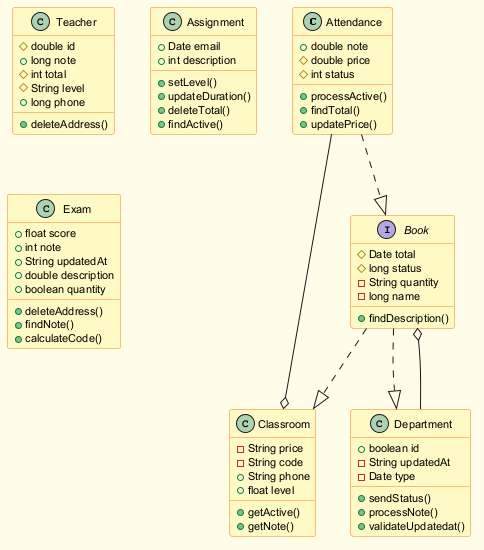

The diagram above was rendered by PlantUML. Its source (embedded in the PNG):
@startuml
skinparam backgroundColor #FFFDE7
skinparam classBackgroundColor #FFF9C4
skinparam classBorderColor #F57F17
skinparam defaultFontSize 11
class Attendance {
  +double note
  #double price
  #int status
  +processActive()
  +findTotal()
  +updatePrice()
}
class Classroom {
  -String price
  -String code
  +String phone
  +float level
  +getActive()
  +getNote()
}
interface Book {
  #Date total
  #long status
  -String quantity
  -long name
  +findDescription()
}
class Teacher {
  #double id
  +long note
  #int total
  #String level
  +long phone
  +deleteAddress()
}
class Department {
  +boolean id
  -String updatedAt
  -Date type
  +sendStatus()
  +processNote()
  +validateUpdatedat()
}
class Assignment {
  +Date email
  +int description
  +setLevel()
  +updateDuration()
  +deleteTotal()
  +findActive()
}
class Exam {
  +float score
  +int note
  +String updatedAt
  +double description
  +boolean quantity
  +deleteAddress()
  +findNote()
  +calculateCode()
}
Attendance ..|> Book
Book ..|> Classroom
Attendance --o Classroom
Department --o Book
Book ..|> Department
@enduml